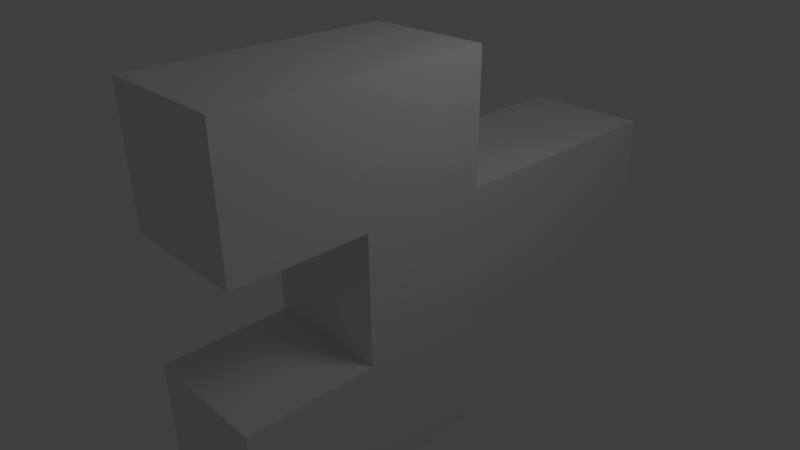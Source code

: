 # Source: ship.blend  (saved by Blender 2.59.0; exported with 4.5.12 LTS)
import bpy
from mathutils import Matrix  # noqa: F401  (used for matrix-valued properties, if any)

bpy.ops.wm.read_factory_settings(use_empty=True)
scene = bpy.context.scene
scene.name = 'Scene'

# ---- collections
col_collection_1 = bpy.data.collections.new('Collection 1'); scene.collection.children.link(col_collection_1)

# ---- materials (node trees are filled in below, after node groups)
mat_material = bpy.data.materials.new('Material')
mat_material.alpha_threshold = 0.0
mat_material.use_transparent_shadow = False
mat_material.roughness = 0.5
mat_material.line_color = (0.0, 0.0, 0.0, 1.0)

# ---- material node trees

# ---- world
world_world = bpy.data.worlds.new('World'); scene.world = world_world
world_world.color = (0.05088, 0.05088, 0.05088)
world_world.use_sun_shadow = False
world_world.sun_shadow_jitter_overblur = 0.0
world_world.cycles.sampling_method = 'MANUAL'
world_world.cycles.sample_map_resolution = 256

# ---- cameras
cam_camera = bpy.data.cameras.new('Camera')
cam_camera.clip_end = 100.0
cam_camera.lens = 35.0
cam_camera.ortho_scale = 7.314
cam_camera.dof.focus_distance = 0.0
cam_camera.dof.aperture_fstop = 128.0

# ---- lights
light_lamp = bpy.data.lights.new('Lamp', 'POINT')
light_lamp.transmission_factor = 0.0
light_lamp.cutoff_distance = 30.0
light_lamp.energy = 100.0
light_lamp.shadow_buffer_clip_start = 1.001
light_lamp.shadow_soft_size = 1.0
light_lamp.shadow_maximum_resolution = 0.006
light_lamp.use_absolute_resolution = True
light_lamp.cycles.use_multiple_importance_sampling = False

# ---- meshes
me_cube = bpy.data.meshes.new('Cube')
me_cube.from_pydata([(1.0, 1.0, -1.0), (1.0, -1.0, -1.0), (-1.0, -1.0, -1.0), (-1.0, 1.0, -1.0), (1.0, 1.0, 1.0), (1.0, -1.0, 1.0), (-1.0, -1.0, 1.0), (-1.0, 1.0, 1.0), (1.0, 5.0, 1.0), (-1.0, 5.0, 1.0), (-1.0, 5.0, -1.0), (1.0, 5.0, -1.0), (-1.0, -1.0, 3.0), (-1.0, 1.0, 3.0), (1.0, -1.0, 3.0), (1.0, 1.0, 3.0), (-1.0, -3.0, 3.0), (1.0, -3.0, 3.0), (1.0, -3.0, 1.0), (-1.0, -3.0, 1.0), (-1.0, -1.0, -1.0), (-1.0, 1.0, -1.0), (1.0, -1.0, -1.0), (1.0, 1.0, -1.0), (1.0, -1.0, -1.0), (1.0, 1.0, -1.0), (-1.0, 1.0, -1.0), (-1.0, -1.0, -1.0), (-1.0, 1.0, -3.0), (-1.0, -1.0, -3.0), (1.0, -1.0, -3.0), (1.0, 1.0, -3.0), (1.0, -3.0, -1.0), (1.0, -3.0, -3.0), (-1.0, -3.0, -3.0), (-1.0, -3.0, -1.0)], [], [(1, 5, 6, 2), (2, 6, 7, 3), (7, 4, 8, 9), (3, 7, 9, 10), (0, 3, 10, 11), (8, 11, 10, 9), (7, 6, 12, 13), (4, 7, 13, 15), (12, 6, 19, 16), (6, 5, 18, 19), (19, 18, 17, 16), (2, 3, 21, 20), (1, 2, 20, 22), (3, 0, 23, 21), (0, 1, 22, 23), (23, 22, 24, 25), (21, 23, 25, 26), (22, 20, 27, 24), (20, 21, 26, 27), (27, 26, 28, 29), (26, 25, 31, 28), (27, 29, 34, 35), (24, 27, 35, 32), (32, 35, 34, 33), (0, 4, 5, 1), (4, 0, 11, 8), (5, 4, 15, 14), (5, 14, 17, 18), (25, 24, 30, 31), (30, 24, 32, 33), (15, 13, 12, 14), (14, 12, 16, 17), (31, 30, 29, 28), (29, 30, 33, 34)])
me_cube.materials.append(mat_material)
me_cube.use_remesh_preserve_volume = False
me_cube.use_remesh_preserve_attributes = False
me_cube.use_mirror_vertex_groups = False
me_cube.update()

# ---- objects
ob_cube = bpy.data.objects.new('Cube', me_cube)
ob_lamp = bpy.data.objects.new('Lamp', light_lamp)
ob_camera = bpy.data.objects.new('Camera', cam_camera)

# ---- transforms, parenting, visibility, modifiers, constraints
ob_cube.location = (0.0, 0.0, 0.0)
ob_cube.lock_rotations_4d = False
ob_cube.empty_display_type = 'ARROWS'
ob_cube.lineart.crease_threshold = 0.0
ob_lamp.location = (4.076, 1.005, 5.904)
ob_lamp.rotation_euler = (0.6503, 0.05522, 1.866)
ob_lamp.lock_rotations_4d = False
ob_lamp.empty_display_type = 'ARROWS'
ob_lamp.color = (0.0, 0.0, 0.0, 0.0)
ob_lamp.lineart.crease_threshold = 0.0
ob_camera.location = (7.481, -6.508, 5.344)
ob_camera.rotation_euler = (1.109, 0.01082, 0.8149)
ob_camera.lock_rotations_4d = False
ob_camera.empty_display_type = 'ARROWS'
ob_camera.color = (0.0, 0.0, 0.0, 0.0)
ob_camera.display_type = 'WIRE'
ob_camera.lineart.crease_threshold = 0.0

# ---- collection membership
col_collection_1.objects.link(ob_cube)
col_collection_1.objects.link(ob_lamp)
col_collection_1.objects.link(ob_camera)

# ---- scene / render settings (as saved in the file)
scene.camera = ob_camera
scene.frame_start = 1; scene.frame_end = 250; scene.frame_set(-136)
scene.render.engine = 'BLENDER_EEVEE_NEXT'
scene.render.image_settings.color_mode = 'RGB'
scene.render.image_settings.compression = 90
scene.render.resolution_percentage = 50
scene.render.dither_intensity = 0.0
scene.render.bake_margin = 2
scene.render.bake_bias = 0.0
scene.cycles.use_denoising = False
scene.cycles.samples = 10
scene.cycles.sampling_pattern = 'TABULATED_SOBOL'
scene.cycles.light_sampling_threshold = 0.0
scene.cycles.use_adaptive_sampling = False
scene.cycles.use_light_tree = False
scene.cycles.blur_glossy = 0.0
scene.cycles.volume_bounces = 1
scene.cycles.pixel_filter_type = 'GAUSSIAN'
scene.cycles.sample_clamp_indirect = 0.0
scene.view_settings.view_transform = 'Standard'
bpy.context.view_layer.update()
